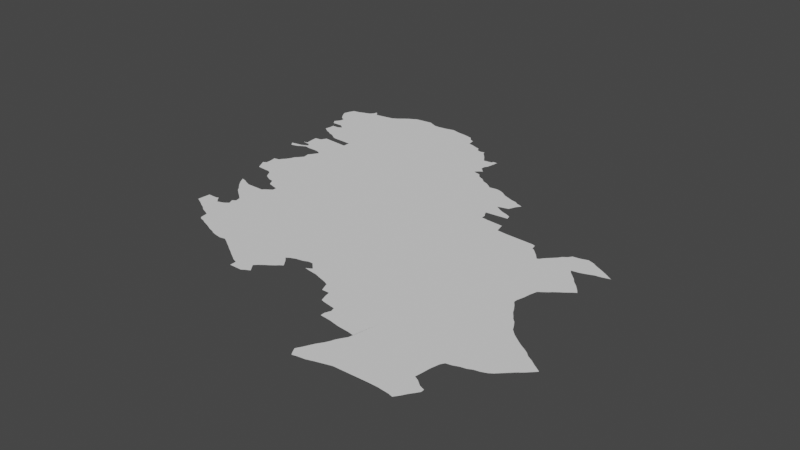 # Source: serbia.blend  (saved by Blender 3.6.14; exported with 4.5.12 LTS)
import bpy
from mathutils import Matrix  # noqa: F401  (used for matrix-valued properties, if any)

bpy.ops.wm.read_factory_settings(use_empty=True)
scene = bpy.context.scene
scene.name = 'Scene'

# ---- collections
col_collection = bpy.data.collections.new('Collection'); scene.collection.children.link(col_collection)

# ---- node groups
ng_auto_smooth = bpy.data.node_groups.new('Auto Smooth', 'GeometryNodeTree')
_s = ng_auto_smooth.interface.new_socket(name='Geometry', in_out='OUTPUT', socket_type='NodeSocketGeometry')
_s = ng_auto_smooth.interface.new_socket(name='Geometry', in_out='INPUT', socket_type='NodeSocketGeometry')
_s = ng_auto_smooth.interface.new_socket(name='Angle', in_out='INPUT', socket_type='NodeSocketFloat')
_s.subtype = 'ANGLE'
_s.min_value = 0.0
_s.max_value = 3.142
ng_auto_smooth.is_modifier = True
_N = ng_auto_smooth.nodes; _L = ng_auto_smooth.links
n0 = _N.new('NodeGroupOutput'); n0.name = 'Group Output'; n0.location = (480, -100)
n1 = _N.new('NodeGroupInput'); n1.name = 'Group Input'; n1.location = (-420, -300)
n2 = _N.new('NodeGroupInput'); n2.name = 'Group Input.001'; n2.location = (-60, -100)
n3 = _N.new('GeometryNodeSetShadeSmooth'); n3.name = 'Set Shade Smooth'; n3.location = (120, -100)
n3.domain = 'EDGE'
n4 = _N.new('GeometryNodeSetShadeSmooth'); n4.name = 'Set Shade Smooth.001'; n4.location = (300, -100)
n5 = _N.new('GeometryNodeInputMeshEdgeAngle'); n5.name = 'Edge Angle'; n5.location = (-420, -220)
n6 = _N.new('GeometryNodeInputEdgeSmooth'); n6.name = 'Is Edge Smooth'; n6.location = (-60, -160)
n7 = _N.new('GeometryNodeInputShadeSmooth'); n7.name = 'Is Face Smooth'; n7.location = (-240, -340)
n8 = _N.new('FunctionNodeBooleanMath'); n8.name = 'Boolean Math'; n8.location = (-60, -220)
n9 = _N.new('FunctionNodeCompare'); n9.name = 'Compare'; n9.location = (-240, -180)
n9.operation = 'LESS_EQUAL'
_L.new(n5.outputs[0], n9.inputs[0])
_L.new(n4.outputs[0], n0.inputs[0])
_L.new(n1.outputs[1], n9.inputs[1])
_L.new(n9.outputs[0], n8.inputs[0])
_L.new(n7.outputs[0], n8.inputs[1])
_L.new(n2.outputs[0], n3.inputs[0])
_L.new(n6.outputs[0], n3.inputs[1])
_L.new(n3.outputs[0], n4.inputs[0])
_L.new(n8.outputs[0], n3.inputs[2])
n0.is_active_output = True

# ---- world
world_world = bpy.data.worlds.new('World'); scene.world = world_world
world_world.use_nodes = True; world_world.node_tree.nodes.clear()
_N = world_world.node_tree.nodes; _L = world_world.node_tree.links
n0 = _N.new('ShaderNodeOutputWorld'); n0.name = 'World Output'; n0.location = (300, 300)
n1 = _N.new('ShaderNodeBackground'); n1.name = 'Background'; n1.location = (10, 300)
n1.inputs[0].default_value = (0.05088, 0.05088, 0.05088, 1.0)
_L.new(n1.outputs[0], n0.inputs[0])
n0.is_active_output = True
world_world.color = (0.05088, 0.05088, 0.05088)
world_world.use_sun_shadow = False
world_world.sun_shadow_jitter_overblur = 0.0

# ---- meshes
me_mesh = bpy.data.meshes.new('Mesh')
me_mesh.from_pydata([(18.94, 45.56, 1.438e-07), (18.85, 45.82, -4.609e-08), (18.86, 45.79, -9.396e-08), (18.85, 45.82, 1.675e-07), (18.89, 45.74, -6.304e-08), (18.92, 45.58, 1.881e-07), (18.92, 45.7, 1.154e-09), (18.87, 45.88, -4.046e-08), (18.89, 45.92, -7.706e-08), (18.95, 45.93, -3.849e-08), (19.1, 44.39, -6.249e-08), (19.11, 44.39, -6.178e-08), (19.13, 44.35, 4.173e-09), (19.14, 44.46, -1.447e-08), (19.13, 44.52, -7.444e-08), (19.16, 44.29, -1.16e-07), (19.14, 44.41, 8.706e-08), (19.18, 44.53, -3.786e-08), (19.29, 44.41, -1e-07), (19.2, 44.56, -1.1e-07), (18.99, 44.9, 5.339e-07), (19.02, 44.86, -3.552e-07), (19.04, 44.91, 1.178e-07), (19.06, 44.87, 5.37e-08), (19.06, 44.99, 7.891e-08), (19.09, 44.88, -5.571e-09), (19.1, 44.92, -9.969e-08), (19.1, 45.0, -9.497e-08), (19.12, 44.9, -3.304e-08), (19.14, 44.98, -9.656e-08), (19.16, 44.92, -5.544e-08), (19.16, 44.95, -5.177e-08), (19.21, 44.91, -6.772e-08), (19.25, 45.01, -1e-07), (19.09, 45.1, 1.435e-07), (19.09, 45.13, 1.405e-07), (19.11, 45.31, -3.281e-08), (19.15, 45.14, -2.849e-07), (19.15, 45.3, -7.145e-08), (19.18, 45.28, -9.438e-08), (19.18, 45.19, -3.593e-08), (18.95, 45.54, 4.11e-07), (18.96, 45.64, -8.406e-08), (18.99, 45.38, -1.009e-07), (19.0, 45.43, 2.723e-08), (19.0, 45.48, -8.181e-08), (19.02, 45.36, -6.114e-08), (19.06, 45.48, -3.927e-08), (19.05, 45.34, -7.263e-08), (19.05, 45.54, -5.774e-08), (19.1, 45.5, -1.018e-07), (19.08, 45.33, -6.553e-08), (19.08, 45.52, -3.048e-09), (18.96, 45.68, -1.018e-07), (19.42, 45.71, -1e-07), (19.0, 45.95, -6.211e-08), (19.06, 45.97, -6.167e-09), (19.09, 46.0, -7.43e-08), (19.1, 46.04, 8.478e-08), (19.13, 46.01, 8.263e-10), (19.14, 45.99, -9.674e-08), (19.25, 43.47, 5.522e-08), (19.27, 43.46, -1.069e-07), (19.31, 43.44, -1.106e-07), (19.36, 43.41, -6.969e-08), (19.4, 43.39, -8.356e-08), (19.44, 43.36, -8.632e-08), (19.26, 43.59, -8.308e-08), (19.35, 43.59, -1.255e-07), (19.37, 43.6, 2.29e-07), (19.39, 43.57, -1.237e-07), (19.42, 43.54, -5.874e-10), (19.48, 43.56, -9.503e-08), (19.47, 43.75, 1.696e-07), (19.24, 44.01, -4.561e-08), (19.26, 43.97, -8.383e-08), (19.28, 43.94, 5.789e-08), (19.28, 44.0, 8.359e-09), (19.31, 43.9, -8.421e-08), (19.32, 43.98, -6.309e-08), (19.34, 43.87, -7.34e-08), (19.36, 43.85, -8.023e-08), (19.38, 43.82, -1.81e-07), (19.37, 43.96, -8.75e-08), (19.43, 43.78, 4.647e-08), (19.59, 43.82, -1e-07), (19.3, 44.28, -8.681e-08), (19.33, 44.26, 1.208e-07), (19.36, 44.2, -3.212e-07), (19.39, 44.18, -5.154e-08), (19.43, 44.16, -2.943e-08), (19.22, 44.58, -9.949e-08), (19.25, 44.63, -8.901e-08), (19.26, 44.66, -8.839e-08), (19.29, 44.69, -6.127e-08), (19.32, 44.73, -1.073e-07), (19.31, 44.79, 3.416e-07), (19.29, 44.91, -1.274e-07), (19.34, 44.83, -7.135e-08), (19.34, 44.9, -9.974e-08), (19.37, 44.88, -4.972e-07), (19.21, 45.26, -8.61e-08), (19.24, 45.25, -4.332e-08), (19.3, 45.18, 1.754e-07), (19.43, 45.24, -9.663e-08), (19.43, 45.17, -9.639e-08), (19.21, 46.0, 1.634e-07), (19.33, 46.02, -9.023e-08), (19.38, 46.05, -1.055e-07), (19.43, 46.09, -1.023e-07), (19.54, 43.25, -1.209e-07), (19.56, 43.23, -8.304e-08), (19.6, 43.22, -1.851e-08), (20.19, 43.63, -9.102e-08), (19.64, 43.2, -7.968e-08), (19.67, 43.19, -1.223e-08), (19.49, 43.34, -1.176e-07), (19.53, 43.32, -1.025e-07), (19.5, 43.64, -3.051e-08), (19.52, 43.59, -3.177e-07), (19.52, 43.71, 3.851e-08), (19.53, 43.66, -1.046e-07), (19.54, 43.96, -1.113e-07), (19.56, 43.98, -1.948e-07), (19.59, 44.0, -2.76e-08), (19.62, 44.02, -8.75e-08), (19.48, 44.15, 3.334e-07), (19.51, 44.09, -3.101e-09), (19.58, 44.07, -4.879e-08), (19.62, 44.06, -9.514e-08), (19.87, 44.66, -9.285e-08), (19.47, 46.12, -1.184e-07), (19.51, 46.14, -6.142e-08), (19.54, 46.16, -6.857e-08), (19.62, 46.17, 6.347e-08), (19.71, 46.18, -6.055e-08), (19.72, 43.17, -7.666e-08), (19.76, 43.15, 5.23e-08), (19.8, 43.14, -6.469e-08), (19.84, 43.12, 7.789e-08), (19.88, 43.11, -3.466e-08), (19.94, 43.1, -8.086e-08), (20.09, 46.15, -9.635e-08), (19.75, 46.16, -8.319e-08), (19.8, 46.14, -3.507e-08), (19.85, 46.14, -9.222e-08), (19.93, 46.15, -2.43e-08), (20.01, 46.17, -9.571e-08), (20.19, 42.99, -5.681e-08), (20.22, 42.97, -2.492e-07), (19.99, 43.11, -9.217e-08), (20.03, 43.09, -7.473e-08), (20.06, 43.07, -1.104e-07), (20.11, 43.04, -5.912e-08), (20.14, 43.02, -1.144e-07), (20.17, 46.14, -7.217e-08), (20.26, 46.12, -2.152e-08), (20.27, 42.94, -3.818e-08), (20.3, 42.92, -9.268e-08), (20.35, 42.84, 2.944e-09), (20.35, 42.9, -1.015e-07), (20.47, 42.84, -9.993e-08), (20.49, 42.95, -2.841e-07), (20.33, 46.06, -1.801e-07), (20.34, 45.99, -1.078e-07), (20.39, 45.98, -2.257e-08), (20.44, 45.96, -7.889e-08), (20.48, 45.95, -9.098e-08), (20.29, 46.08, -7.702e-08), (20.5, 42.86, -7.925e-08), (20.51, 42.92, -7.125e-08), (20.54, 42.88, 2.203e-07), (20.52, 42.98, 8.393e-08), (20.56, 43.01, -1.125e-07), (20.59, 43.03, 2.444e-08), (20.6, 43.2, -1.676e-07), (20.63, 43.06, -1.026e-07), (20.63, 43.22, 1.285e-07), (20.63, 43.17, -7.557e-08), (20.65, 43.08, 1.578e-07), (20.66, 43.13, -8.071e-08), (20.68, 43.1, -1.276e-07), (20.68, 43.24, -5.555e-08), (20.69, 43.1, -6.009e-08), (20.74, 43.25, 5.398e-08), (20.75, 45.0, -8.086e-08), (20.69, 45.75, -1.155e-07), (20.67, 45.78, -9.631e-08), (20.65, 45.81, 2.13e-07), (20.5, 45.91, 5.806e-08), (20.59, 45.88, -1.015e-07), (20.54, 45.9, 1.313e-07), (20.58, 45.91, -1.72e-07), (20.61, 45.86, -9.203e-08), (20.79, 43.27, -2.46e-08), (20.84, 43.18, -3.333e-08), (20.84, 43.18, -5e-08), (20.84, 43.18, -1.451e-07), (20.84, 43.18, 5.326e-07), (20.86, 43.24, -8.504e-08), (20.88, 43.2, 1.252e-07), (20.89, 43.17, 9.765e-08), (20.89, 43.21, -3.823e-07), (21.25, 43.99, -9.512e-08), (20.97, 43.16, -9.096e-08), (20.83, 43.27, -2.751e-07), (20.77, 45.49, -4.986e-07), (20.8, 45.52, -1.001e-07), (20.87, 45.43, -5.752e-08), (20.79, 45.48, -3.151e-08), (20.81, 45.56, -4.231e-08), (20.84, 45.47, -1.667e-07), (20.83, 45.54, -4.851e-08), (20.93, 45.4, -6.472e-08), (20.96, 45.37, -7.862e-08), (21.01, 45.35, -8.42e-08), (20.8, 45.66, -8.69e-08), (20.78, 45.63, -6.697e-08), (20.77, 45.76, 1.535e-07), (20.78, 45.59, -9.499e-08), (20.81, 45.72, -7.274e-08), (20.78, 45.78, -8.118e-08), (20.82, 45.78, -8.236e-08), (21.25, 42.97, -5.885e-08), (21.03, 43.14, -2.122e-08), (21.1, 43.12, -3.709e-09), (21.14, 43.1, -1.141e-08), (21.15, 43.07, -5.598e-08), (21.17, 43.02, -9.522e-08), (21.24, 43.02, -9.987e-08), (21.08, 45.3, -4.654e-08), (21.15, 45.31, -2.019e-08), (21.2, 45.3, -9.693e-08), (21.28, 45.25, -7.798e-08), (21.24, 45.28, -6.917e-08), (21.04, 45.33, -3.871e-08), (21.27, 42.91, -1.058e-07), (21.3, 42.9, -3.199e-08), (21.41, 42.75, -6.475e-08), (21.41, 42.79, 4.117e-09), (21.42, 42.88, 2.877e-07), (21.43, 42.84, -7.957e-08), (21.38, 44.77, -1.018e-07), (21.38, 44.81, -5.441e-08), (21.62, 44.58, -1e-07), (21.46, 44.76, -1.874e-08), (21.35, 44.87, -9.588e-08), (21.36, 44.84, -5.287e-08), (21.36, 45.02, -5.526e-08), (21.38, 45.01, -2.693e-08), (21.46, 44.88, -8.061e-08), (21.38, 45.03, -2.052e-08), (21.41, 44.99, -4.147e-08), (21.46, 45.05, -2.126e-07), (21.45, 44.97, -6.832e-09), (21.51, 44.95, -2.404e-08), (21.33, 45.23, -4.17e-08), (21.38, 45.21, -1.647e-08), (21.43, 45.2, 5.665e-07), (21.46, 45.18, 5.156e-08), (21.49, 45.12, -9.511e-08), (21.52, 45.16, -2.842e-08), (21.57, 42.32, -5.31e-08), (21.59, 42.28, -9.721e-08), (21.6, 42.37, -9.347e-08), (21.61, 42.25, -5.134e-08), (21.62, 42.41, -8.805e-08), (21.64, 42.45, -8.323e-10), (21.65, 42.26, 3.244e-08), (21.68, 42.51, -6.757e-08), (21.72, 42.27, -5.891e-08), (21.78, 42.29, -5.342e-08), (21.51, 42.74, 5.889e-08), (21.61, 42.72, -1.712e-08), (21.7, 42.55, -6.572e-08), (21.71, 42.58, -7.473e-08), (21.74, 42.63, -9.436e-08), (21.72, 42.71, -8.503e-08), (21.76, 42.66, -7.69e-08), (21.77, 42.7, -9.282e-08), (21.6, 44.75, -6.97e-08), (21.62, 44.66, 2.748e-07), (21.72, 44.65, 1.241e-07), (21.56, 44.89, 1.453e-07), (21.55, 44.93, -9.55e-08), (21.56, 44.89, -2.019e-07), (21.85, 42.31, -1.969e-08), (21.92, 42.33, -6.171e-08), (22.34, 44.25, -1e-07), (22.02, 44.58, -1.011e-07), (21.98, 44.64, -8.6e-08), (22.04, 44.57, -9.876e-08), (22.01, 44.63, -3.66e-07), (22.22, 42.34, 1.559e-08), (21.83, 43.0, -9.587e-08), (22.07, 44.54, -7.951e-08), (22.1, 44.51, -5.717e-08), (22.14, 44.46, -9.072e-07), (22.16, 44.47, -2.706e-07), (22.18, 44.5, -2.607e-08), (22.23, 44.55, -1.322e-07), (22.26, 44.58, -1.1e-07), (22.28, 44.61, -8.126e-08), (22.31, 42.34, -7.878e-08), (22.41, 42.33, -6.419e-08), (22.45, 42.32, -1.671e-07), (22.48, 42.36, -1.412e-07), (22.51, 42.53, -1.14e-07), (22.51, 42.41, 1.831e-08), (22.42, 42.59, -1.116e-07), (22.43, 42.65, -5.86e-08), (22.44, 42.73, -1.12e-08), (22.46, 42.57, -1.048e-07), (22.46, 42.81, 1.522e-08), (22.48, 42.84, 1.792e-07), (22.53, 42.85, 1.411e-07), (22.64, 43.43, -8.928e-08), (22.41, 43.76, -1.009e-07), (22.46, 43.67, -1.056e-07), (22.44, 43.71, -1.255e-07), (22.54, 43.57, -1.069e-07), (22.49, 43.63, 4.282e-08), (22.51, 43.6, -7.737e-08), (22.4, 43.9, -4.805e-08), (22.38, 43.8, -7.869e-08), (22.38, 43.83, 7.292e-08), (22.41, 43.96, 1.674e-07), (22.43, 44.03, -4.683e-08), (22.46, 44.05, -8.829e-08), (22.5, 44.08, -6.161e-08), (22.52, 44.1, -1.371e-08), (22.41, 44.68, -1.046e-07), (22.45, 44.47, -1.18e-07), (22.47, 44.44, -9.693e-08), (22.52, 44.48, -3.997e-08), (22.5, 44.41, -1.27e-07), (22.32, 44.64, -5.466e-08), (22.34, 44.67, -8.276e-08), (22.47, 44.7, 1.005e-07), (22.56, 44.66, -8.926e-08), (22.53, 44.68, -4.439e-08), (22.54, 42.45, 2.508e-07), (22.56, 42.48, 9.79e-09), (22.56, 42.51, -8.956e-08), (22.58, 42.87, -7.873e-08), (22.63, 42.88, -4.435e-08), (22.67, 42.9, -6.115e-08), (22.8, 42.95, -1.026e-07), (22.72, 42.91, -4.341e-08), (22.77, 42.93, -7.942e-08), (22.59, 43.48, -7.107e-08), (22.57, 43.52, -1.054e-07), (22.61, 43.46, -7.558e-08), (22.68, 43.4, 1.935e-08), (22.72, 43.37, -1.106e-07), (22.75, 43.35, 1.202e-07), (22.8, 43.32, -1.169e-07), (22.56, 44.13, -1.078e-07), (22.58, 44.32, -9.049e-08), (22.59, 44.15, 1.498e-07), (22.61, 44.29, -9.21e-08), (22.64, 44.19, -1.528e-07), (22.65, 44.24, 2.571e-08), (22.67, 44.21, -2.271e-07), (22.54, 44.37, -1.23e-07), (22.56, 44.34, -7.178e-08), (22.58, 44.5, 1.389e-07), (22.63, 44.52, -9.824e-08), (22.69, 44.53, -7.953e-08), (22.6, 44.64, -1.424e-08), (22.64, 44.62, 2.965e-08), (22.71, 44.58, -5.407e-08), (22.74, 44.56, -3.683e-07), (22.76, 44.55, 6.608e-07), (22.83, 42.98, -2.5e-07), (22.87, 43.02, -1.028e-07), (22.83, 43.3, -9.166e-08), (22.86, 43.27, 1.239e-07), (22.91, 43.06, -9.45e-08), (22.95, 43.21, -9.241e-08), (22.91, 43.24, -1.326e-07), (22.95, 43.09, -9.656e-08), (22.98, 43.19, -7.881e-08), (22.97, 43.11, -7.11e-08), (23.01, 43.17, -2.685e-07), (23.0, 43.14, -7.65e-08), (23.02, 43.16, -1.222e-07), (23.03, 43.16, -1.284e-07)], [(1, 3), (386, 387), (10, 11), (181, 183), (197, 198), (283, 285), (195, 196), (196, 197)], [(53, 4, 2), (7, 2, 3), (53, 2, 7), (53, 7, 8), (16, 12, 11), (18, 12, 16), (17, 18, 13), (22, 25, 23), (26, 28, 25), (33, 24, 27), (33, 27, 34), (26, 30, 28), (33, 31, 29), (37, 33, 35), (40, 33, 37), (50, 46, 43), (47, 44, 45), (50, 36, 51), (38, 36, 50), (39, 38, 50), (42, 0, 5), (54, 42, 53), (9, 55, 53), (57, 53, 56), (59, 53, 57), (58, 59, 57), (60, 54, 53), (65, 64, 63), (62, 61, 67), (68, 62, 67), (71, 72, 63), (77, 75, 74), (79, 75, 77), (79, 78, 76), (79, 76, 75), (83, 80, 78), (83, 78, 79), (83, 82, 81), (18, 87, 86), (130, 88, 18), (86, 15, 18), (19, 18, 17), (91, 18, 19), (92, 18, 91), (96, 130, 95), (130, 18, 94), (130, 94, 95), (98, 130, 96), (130, 100, 99), (103, 99, 40), (130, 99, 105), (54, 101, 39), (109, 54, 108), (113, 112, 111), (113, 66, 65), (111, 110, 117), (113, 119, 118), (121, 113, 118), (85, 113, 121), (85, 121, 120), (122, 85, 83), (123, 85, 122), (124, 125, 85), (130, 127, 126), (130, 125, 129), (131, 54, 109), (132, 54, 131), (141, 140, 113), (130, 85, 125), (142, 54, 145), (143, 54, 135), (144, 54, 143), (145, 54, 144), (142, 145, 146), (146, 147, 142), (113, 152, 151), (54, 142, 155), (156, 54, 155), (160, 149, 113), (158, 157, 160), (161, 159, 160), (185, 130, 54), (163, 54, 168), (165, 54, 164), (160, 176, 174), (160, 179, 176), (180, 181, 179), (113, 184, 182), (186, 54, 187), (189, 54, 167), (191, 190, 189), (191, 192, 190), (193, 54, 190), (188, 54, 193), (204, 201, 200), (203, 202, 199), (203, 204, 202), (194, 184, 113), (203, 199, 205), (209, 208, 185), (212, 207, 210), (213, 185, 208), (214, 185, 213), (220, 186, 218), (222, 220, 221), (225, 224, 203), (203, 227, 226), (228, 227, 203), (232, 185, 231), (230, 185, 235), (294, 236, 223), (229, 294, 223), (294, 237, 236), (294, 240, 237), (239, 241, 238), (240, 294, 241), (294, 238, 241), (272, 238, 294), (229, 228, 203), (245, 203, 242), (250, 246, 248), (252, 250, 249), (255, 250, 254), (233, 185, 232), (257, 185, 256), (260, 251, 185), (258, 260, 257), (253, 251, 260), (259, 260, 258), (261, 260, 259), (263, 268, 265), (309, 262, 264), (270, 268, 263), (309, 271, 270), (269, 309, 267), (274, 309, 269), (277, 273, 294), (244, 203, 245), (282, 244, 281), (278, 309, 276), (294, 278, 279), (294, 279, 277), (289, 203, 244), (290, 244, 282), (292, 289, 290), (297, 288, 289), (331, 288, 299), (306, 305, 309), (309, 308, 306), (307, 308, 309), (310, 309, 294), (311, 310, 294), (307, 309, 312), (321, 294, 318), (322, 320, 294), (326, 294, 288), (327, 326, 288), (328, 327, 288), (329, 328, 288), (332, 288, 331), (302, 331, 301), (336, 331, 302), (336, 337, 331), (307, 341, 308), (294, 344, 315), (294, 345, 344), (349, 348, 347), (352, 316, 294), (351, 350, 294), (347, 294, 316), (354, 347, 353), (355, 347, 354), (320, 351, 294), (365, 288, 364), (367, 334, 331), (360, 288, 358), (367, 331, 339), (370, 367, 369), (372, 368, 371), (380, 347, 377), (347, 378, 375), (382, 347, 379), (347, 383, 381), (384, 347, 382), (384, 385, 383), (384, 386, 385), (33, 30, 31), (130, 98, 100), (202, 204, 200), (206, 185, 186), (207, 206, 186), (4, 53, 6), (8, 9, 53), (13, 18, 16), (14, 17, 13), (12, 18, 15), (20, 22, 21), (22, 23, 21), (22, 26, 25), (33, 29, 24), (26, 31, 30), (33, 32, 30), (35, 33, 34), (42, 41, 0), (44, 50, 43), (47, 50, 44), (54, 49, 41), (50, 48, 46), (50, 51, 48), (54, 52, 49), (54, 50, 52), (54, 41, 42), (55, 56, 53), (60, 53, 59), (63, 113, 65), (68, 69, 62), (70, 63, 62), (69, 70, 62), (70, 71, 63), (83, 81, 80), (83, 85, 82), (85, 84, 82), (85, 73, 84), (18, 88, 87), (130, 89, 88), (130, 90, 89), (93, 18, 92), (94, 18, 93), (32, 33, 97), (33, 99, 97), (54, 102, 101), (40, 99, 33), (103, 105, 99), (54, 104, 102), (105, 104, 130), (50, 54, 39), (60, 106, 54), (106, 107, 54), (108, 54, 107), (113, 114, 112), (113, 115, 114), (113, 136, 115), (113, 116, 66), (113, 117, 116), (113, 111, 117), (72, 113, 63), (85, 120, 73), (72, 119, 113), (123, 124, 85), (130, 126, 90), (130, 128, 127), (130, 129, 128), (54, 130, 104), (132, 133, 54), (133, 134, 54), (134, 135, 54), (113, 137, 136), (113, 138, 137), (113, 139, 138), (113, 140, 139), (113, 149, 148), (141, 113, 150), (113, 151, 150), (113, 153, 152), (113, 154, 153), (113, 148, 154), (130, 113, 85), (160, 157, 149), (162, 161, 160), (163, 164, 54), (165, 166, 54), (167, 54, 166), (156, 168, 54), (170, 169, 161), (162, 170, 161), (160, 172, 162), (170, 171, 169), (160, 173, 172), (160, 174, 173), (113, 175, 160), (175, 178, 160), (175, 113, 177), (178, 180, 160), (180, 179, 160), (113, 182, 177), (185, 113, 130), (185, 203, 113), (186, 185, 54), (188, 187, 54), (189, 190, 54), (198, 200, 201), (194, 113, 205), (203, 205, 113), (206, 209, 185), (211, 208, 209), (214, 215, 185), (217, 219, 186), (216, 217, 186), (219, 207, 186), (220, 216, 186), (219, 210, 207), (218, 221, 220), (203, 224, 204), (203, 226, 225), (230, 231, 185), (234, 233, 232), (235, 185, 215), (203, 294, 229), (243, 242, 203), (248, 203, 185), (248, 246, 203), (246, 247, 203), (251, 248, 185), (247, 243, 203), (249, 250, 248), (254, 250, 252), (256, 185, 233), (257, 260, 185), (309, 263, 262), (266, 309, 264), (267, 309, 266), (309, 270, 263), (294, 273, 272), (275, 309, 274), (276, 309, 275), (280, 244, 245), (280, 281, 244), (250, 284, 283), (255, 284, 250), (309, 286, 271), (309, 287, 286), (294, 309, 278), (288, 294, 203), (289, 288, 203), (290, 289, 244), (309, 293, 287), (295, 296, 289), (296, 297, 289), (297, 298, 288), (298, 299, 288), (300, 331, 299), (291, 295, 289), (300, 301, 331), (293, 309, 303), (309, 304, 303), (309, 305, 304), (294, 313, 311), (294, 314, 313), (294, 315, 314), (319, 318, 294), (317, 319, 294), (321, 322, 294), (294, 325, 324), (294, 323, 325), (324, 317, 294), (294, 326, 323), (330, 329, 288), (332, 333, 288), (335, 288, 333), (331, 334, 332), (335, 364, 288), (340, 331, 338), (307, 342, 341), (343, 342, 307), (345, 294, 346), (347, 346, 294), (347, 348, 346), (350, 352, 294), (353, 347, 316), (355, 356, 347), (288, 357, 330), (288, 359, 357), (288, 361, 359), (360, 362, 288), (362, 361, 288), (362, 363, 361), (365, 358, 288), (334, 367, 366), (340, 339, 331), (369, 367, 339), (370, 368, 367), (371, 368, 370), (368, 372, 373), (347, 375, 374), (377, 347, 376), (380, 379, 347), (347, 381, 378), (384, 383, 347), (356, 376, 347)])
me_mesh.update()

# ---- objects
ob_mycurve_001 = bpy.data.objects.new('myCurve.001', me_mesh)

# ---- transforms, parenting, visibility, modifiers, constraints
ob_mycurve_001.location = (0.0, 0.0, 0.0)
_m = ob_mycurve_001.modifiers.new('Auto Smooth', 'NODES')
_m.node_group = ng_auto_smooth
_gi = [s.identifier for s in ng_auto_smooth.interface.items_tree if s.item_type == 'SOCKET' and s.in_out == 'INPUT']
_m[_gi[1]] = 3.142  # Angle

# ---- collection membership
scene.collection.objects.link(ob_mycurve_001)

# ---- scene / render settings (as saved in the file)
scene.frame_start = 1; scene.frame_end = 250; scene.frame_set(1)
scene.render.engine = 'BLENDER_EEVEE_NEXT'
scene.cycles.sampling_pattern = 'TABULATED_SOBOL'
scene.cycles.use_light_tree = False
scene.view_settings.view_transform = 'Filmic'
bpy.context.view_layer.update()

# ---- added for rendering (the .blend has no active camera and no usable light): camera, sun
cam_auto = bpy.data.cameras.new('AutoCamera')
cam_auto.lens = 50.0
cam_auto.sensor_width = 36.0
cam_auto.clip_end = 1000.0
ob_auto_camera = bpy.data.objects.new('AutoCamera', cam_auto)
scene.collection.objects.link(ob_auto_camera)
ob_auto_camera.location = (26.244, 37.846, 4.24671)
ob_auto_camera.rotation_euler = (1.09748, -7.21219e-08, 0.694738)
scene.camera = ob_auto_camera
light_auto_sun = bpy.data.lights.new('AutoSun', 'SUN')
light_auto_sun.energy = 3.0
light_auto_sun.angle = 0.0523599
ob_auto_sun = bpy.data.objects.new('AutoSun', light_auto_sun)
scene.collection.objects.link(ob_auto_sun)
ob_auto_sun.rotation_euler = (0.872665, 0.174533, 0.523599)
bpy.context.view_layer.update()

